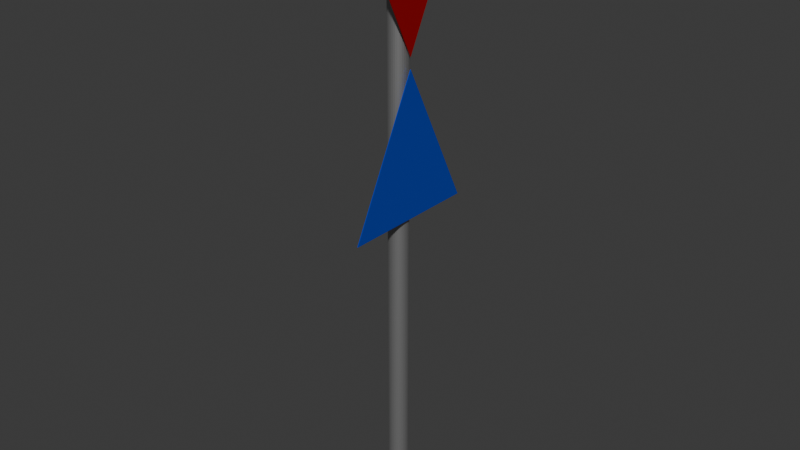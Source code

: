# Source: Multi_StreetSign3WIP.blend  (saved by Blender 4.5.87; exported with 4.5.12 LTS)
import bpy
from mathutils import Matrix  # noqa: F401  (used for matrix-valued properties, if any)

bpy.ops.wm.read_factory_settings(use_empty=True)
scene = bpy.context.scene
scene.name = 'Scene'

# ---- collections
col_collection = bpy.data.collections.new('Collection'); scene.collection.children.link(col_collection)

# ---- materials (node trees are filled in below, after node groups)
mat_material_004 = bpy.data.materials.new('Material.004')
mat_material_001 = bpy.data.materials.new('Material.001')
mat_material_003 = bpy.data.materials.new('Material.003')

# ---- material node trees
mat_material_004.use_nodes = True; mat_material_004.node_tree.nodes.clear()
_N = mat_material_004.node_tree.nodes; _L = mat_material_004.node_tree.links
n0 = _N.new('ShaderNodeBsdfPrincipled'); n0.name = 'Principled BSDF'; n0.location = (10, 300)
n0.inputs[0].default_value = (0.01069, 0.108, 1.0, 1.0)
n0.inputs[1].default_value = 0.7087
n1 = _N.new('ShaderNodeOutputMaterial'); n1.name = 'Material Output'; n1.location = (300, 300)
_L.new(n0.outputs[0], n1.inputs[0])
n1.is_active_output = True
mat_material_001.use_nodes = True; mat_material_001.node_tree.nodes.clear()
_N = mat_material_001.node_tree.nodes; _L = mat_material_001.node_tree.links
n0 = _N.new('ShaderNodeBsdfPrincipled'); n0.name = 'Principled BSDF'; n0.location = (10, 300)
n0.inputs[0].default_value = (0.3908, 0.3908, 0.3908, 1.0)
n0.inputs[1].default_value = 0.7402
n0.inputs[2].default_value = 0.4843
n1 = _N.new('ShaderNodeOutputMaterial'); n1.name = 'Material Output'; n1.location = (300, 300)
_L.new(n0.outputs[0], n1.inputs[0])
n1.is_active_output = True
mat_material_003.use_nodes = True; mat_material_003.node_tree.nodes.clear()
_N = mat_material_003.node_tree.nodes; _L = mat_material_003.node_tree.links
n0 = _N.new('ShaderNodeBsdfPrincipled'); n0.name = 'Principled BSDF'; n0.location = (10, 300)
n0.inputs[0].default_value = (0.6432, 0.005123, 0.007463, 1.0)
n0.inputs[1].default_value = 0.5748
n0.inputs[2].default_value = 0.3976
n1 = _N.new('ShaderNodeOutputMaterial'); n1.name = 'Material Output'; n1.location = (300, 300)
_L.new(n0.outputs[0], n1.inputs[0])
n1.is_active_output = True

# ---- world
world_world = bpy.data.worlds.new('World'); scene.world = world_world
world_world.use_nodes = True; world_world.node_tree.nodes.clear()
_N = world_world.node_tree.nodes; _L = world_world.node_tree.links
n0 = _N.new('ShaderNodeOutputWorld'); n0.name = 'World Output'; n0.location = (300, 300)
n1 = _N.new('ShaderNodeBackground'); n1.name = 'Background'; n1.location = (10, 300)
n1.inputs[0].default_value = (0.05088, 0.05088, 0.05088, 1.0)
_L.new(n1.outputs[0], n0.inputs[0])
n0.is_active_output = True
world_world.color = (0.05088, 0.05088, 0.05088)
world_world.sun_shadow_jitter_overblur = 0.0

# ---- meshes
me_cube_002 = bpy.data.meshes.new('Cube.002')
me_cube_002.from_pydata([(-6.453, 1.465e-08, -0.1676), (-4.453, -1.0, -0.1676), (-4.453, 1.0, -0.1676), (-0.01748, -0.1401, 0.01415), (-7.861, -0.1401, 0.01415), (-0.01748, -0.1374, -0.01317), (-7.861, -0.1374, -0.01318), (-0.01748, -0.1294, -0.03945), (-7.861, -0.1294, -0.03945), (-0.01748, -0.1165, -0.06366), (-7.861, -0.1165, -0.06367), (-0.01748, -0.09904, -0.08489), (-7.861, -0.09904, -0.08489), (-0.01748, -0.07782, -0.1023), (-7.861, -0.07782, -0.1023), (-0.01748, -0.0536, -0.1153), (-7.861, -0.0536, -0.1153), (-0.01748, -0.02733, -0.1232), (-7.861, -0.02733, -0.1232), (-0.01748, 1.101e-08, -0.1259), (-7.861, 1.101e-08, -0.1259), (-0.01748, 0.02733, -0.1232), (-7.861, 0.02733, -0.1232), (-0.01748, 0.0536, -0.1153), (-7.861, 0.0536, -0.1153), (-0.01748, 0.07782, -0.1023), (-7.861, 0.07782, -0.1023), (-0.01748, 0.09904, -0.08489), (-7.861, 0.09904, -0.08489), (-0.01748, 0.1165, -0.06366), (-7.861, 0.1165, -0.06367), (-0.01748, 0.1294, -0.03945), (-7.861, 0.1294, -0.03945), (-0.01748, 0.1374, -0.01317), (-7.861, 0.1374, -0.01318), (-0.01748, 0.1401, 0.01415), (-7.861, 0.1401, 0.01415), (-0.01748, 0.1374, 0.04148), (-7.861, 0.1374, 0.04147), (-0.01748, 0.1294, 0.06775), (-7.861, 0.1294, 0.06775), (-0.01748, 0.1165, 0.09197), (-7.861, 0.1165, 0.09197), (-0.01748, 0.09904, 0.1132), (-7.861, 0.09904, 0.1132), (-0.01748, 0.07782, 0.1306), (-7.861, 0.07782, 0.1306), (-0.01748, 0.0536, 0.1436), (-7.861, 0.0536, 0.1436), (-0.01748, 0.02733, 0.1515), (-7.861, 0.02733, 0.1515), (-0.01748, -1.348e-08, 0.1542), (-7.861, -1.348e-08, 0.1542), (-0.01748, -0.02733, 0.1515), (-7.861, -0.02733, 0.1515), (-0.01748, -0.0536, 0.1436), (-7.861, -0.0536, 0.1436), (-0.01748, -0.07782, 0.1306), (-7.861, -0.07782, 0.1306), (-0.01748, -0.09904, 0.1132), (-7.861, -0.09904, 0.1132), (-0.01748, -0.1165, 0.09197), (-7.861, -0.1165, 0.09197), (-0.01748, -0.1294, 0.06775), (-7.861, -0.1294, 0.06775), (-0.01748, -0.1374, 0.04148), (-7.861, -0.1374, 0.04147), (-6.612, 1.465e-08, -0.1676), (-8.612, 1.0, -0.1676), (-8.612, -1.0, -0.1676)], [], [(2, 0, 1), (3, 4, 6, 5), (5, 6, 8, 7), (7, 8, 10, 9), (9, 10, 12, 11), (11, 12, 14, 13), (13, 14, 16, 15), (15, 16, 18, 17), (17, 18, 20, 19), (19, 20, 22, 21), (21, 22, 24, 23), (23, 24, 26, 25), (25, 26, 28, 27), (27, 28, 30, 29), (29, 30, 32, 31), (31, 32, 34, 33), (33, 34, 36, 35), (35, 36, 38, 37), (37, 38, 40, 39), (39, 40, 42, 41), (41, 42, 44, 43), (43, 44, 46, 45), (45, 46, 48, 47), (47, 48, 50, 49), (49, 50, 52, 51), (51, 52, 54, 53), (53, 54, 56, 55), (55, 56, 58, 57), (57, 58, 60, 59), (59, 60, 62, 61), (61, 62, 64, 63), (6, 4, 66, 64, 62, 60, 58, 56, 54, 52, 50, 48, 46, 44, 42, 40, 38, 36, 34, 32, 30, 28, 26, 24, 22, 20, 18, 16, 14, 12, 10, 8), (63, 64, 66, 65), (65, 66, 4, 3), (3, 5, 7, 9, 11, 13, 15, 17, 19, 21, 23, 25, 27, 29, 31, 33, 35, 37, 39, 41, 43, 45, 47, 49, 51, 53, 55, 57, 59, 61, 63, 65), (69, 67, 68)])
me_cube_002.polygons.foreach_set('material_index', [0, 1, 1, 1, 1, 1, 1, 1, 1, 1, 1, 1, 1, 1, 1, 1, 1, 1, 1, 1, 1, 1, 1, 1, 1, 1, 1, 1, 1, 1, 1, 1, 1, 1, 1, 2])
_uv = me_cube_002.uv_layers.new(name='UVMap')
_uv.uv.foreach_set('vector', [0.7907, 0.255, 0.3795, 0.1275, 0.7907, 3.987e-09, 0.9266, 1.853e-08, 0.9266, 1.0, 0.9211, 1.0, 0.9211, 1.923e-08, 0.9211, 1.923e-08, 0.9211, 1.0, 0.9159, 1.0, 0.9159, 1.993e-08, 0.9159, 1.993e-08, 0.9159, 1.0, 0.9112, 1.0, 0.9112, 2.04e-08, 0.9112, 2.04e-08, 0.9112, 1.0, 0.9072, 1.0, 0.9072, 2.087e-08, 0.8954, 2.111e-08, 0.8954, 1.0, 0.8907, 1.0, 0.8907, 2.158e-08, 0.8907, 2.158e-08, 0.8907, 1.0, 0.8855, 1.0, 0.8855, 2.205e-08, 0.8855, 2.205e-08, 0.8855, 1.0, 0.88, 1.0, 0.88, 2.205e-08, 0.88, 2.205e-08, 0.88, 1.0, 0.8743, 1.0, 0.8743, 2.205e-08, 0.8743, 2.205e-08, 0.8743, 1.0, 0.8688, 1.0, 0.8688, 2.205e-08, 0.8688, 2.205e-08, 0.8688, 1.0, 0.8636, 1.0, 0.8636, 2.181e-08, 0.8636, 2.181e-08, 0.8636, 1.0, 0.8589, 1.0, 0.8589, 2.158e-08, 0.8589, 2.158e-08, 0.8589, 1.0, 0.8549, 1.0, 0.8549, 2.111e-08, 1.0, 2.087e-08, 1.0, 1.0, 0.9953, 1.0, 0.9953, 2.04e-08, 0.9953, 2.04e-08, 0.9953, 1.0, 0.9901, 1.0, 0.9901, 1.97e-08, 0.9901, 1.97e-08, 0.9901, 1.0, 0.9846, 1.0, 0.9846, 1.9e-08, 0.9846, 1.9e-08, 0.9846, 1.0, 0.9789, 1.0, 0.9789, 1.853e-08, 0.9789, 1.853e-08, 0.9789, 1.0, 0.9734, 1.0, 0.9734, 1.782e-08, 0.9734, 1.782e-08, 0.9734, 1.0, 0.9682, 1.0, 0.9682, 1.712e-08, 0.9682, 1.712e-08, 0.9682, 1.0, 0.9635, 1.0, 0.9635, 1.665e-08, 0.9635, 1.665e-08, 0.9635, 1.0, 0.9595, 1.0, 0.9595, 1.618e-08, 0.8431, 1.993e-08, 0.8431, 1.0, 0.8388, 1.0, 0.8388, 1.97e-08, 0.8388, 1.97e-08, 0.8388, 1.0, 0.8338, 1.0, 0.8338, 1.947e-08, 0.8338, 1.947e-08, 0.8338, 1.0, 0.8284, 1.0, 0.8284, 1.923e-08, 0.8284, 1.923e-08, 0.8284, 1.0, 0.8228, 1.0, 0.8228, 1.9e-08, 0.8228, 1.9e-08, 0.8228, 1.0, 0.8172, 1.0, 0.8172, 1.876e-08, 0.8172, 1.876e-08, 0.8172, 1.0, 0.8118, 1.0, 0.8118, 1.853e-08, 0.8118, 1.853e-08, 0.8118, 1.0, 0.8068, 1.0, 0.8068, 1.829e-08, 0.8068, 1.829e-08, 0.8068, 1.0, 0.8024, 1.0, 0.8024, 1.806e-08, 0.9477, 1.595e-08, 0.9477, 1.0, 0.943, 1.0, 0.943, 1.665e-08, 0.943, 1.665e-08, 0.943, 1.0, 0.9378, 1.0, 0.9378, 1.712e-08, 0.122, 0.4737, 0.1108, 0.4571, 0.1052, 0.4394, 0.1052, 0.4214, 0.1108, 0.4037, 0.122, 0.3871, 0.1381, 0.3721, 0.1586, 0.3594, 0.1828, 0.3494, 0.2096, 0.3425, 0.2381, 0.339, 0.2671, 0.339, 0.2956, 0.3425, 0.3224, 0.3494, 0.3466, 0.3594, 0.3671, 0.3721, 0.3833, 0.3871, 0.3944, 0.4037, 0.4, 0.4214, 0.4, 0.4394, 0.3944, 0.4571, 0.3833, 0.4737, 0.3671, 0.4887, 0.3466, 0.5014, 0.3224, 0.5114, 0.2956, 0.5183, 0.2671, 0.5219, 0.2381, 0.5219, 0.2096, 0.5183, 0.1828, 0.5114, 0.1586, 0.5014, 0.1381, 0.4887, 0.9378, 1.712e-08, 0.9378, 1.0, 0.9323, 1.0, 0.9323, 1.782e-08, 0.9323, 1.782e-08, 0.9323, 1.0, 0.9266, 1.0, 0.9266, 1.853e-08, 0.7498, 0.4571, 0.7386, 0.4737, 0.7225, 0.4887, 0.702, 0.5014, 0.6778, 0.5114, 0.651, 0.5183, 0.6225, 0.5219, 0.5935, 0.5219, 0.565, 0.5183, 0.5382, 0.5114, 0.514, 0.5014, 0.4935, 0.4887, 0.4773, 0.4737, 0.4662, 0.4571, 0.4606, 0.4394, 0.4606, 0.4214, 0.4662, 0.4037, 0.4773, 0.3871, 0.4935, 0.3721, 0.514, 0.3594, 0.5382, 0.3494, 0.565, 0.3425, 0.5935, 0.339, 0.6225, 0.339, 0.651, 0.3425, 0.6778, 0.3494, 0.702, 0.3594, 0.7225, 0.3721, 0.7386, 0.3871, 0.7498, 0.4037, 0.7554, 0.4214, 0.7554, 0.4394, 0.3677, 0.0, 0.3677, 0.2851, 0.0, 0.114])
me_cube_002.materials.append(mat_material_004)
me_cube_002.materials.append(mat_material_001)
me_cube_002.materials.append(mat_material_003)
me_cube_002.update()

# ---- objects
ob_cube_001 = bpy.data.objects.new('Cube.001', me_cube_002)

# ---- transforms, parenting, visibility, modifiers, constraints
ob_cube_001.location = (0.0, -4.441e-16, 0.0)
ob_cube_001.rotation_euler = (-3.142, 1.571, 0.0)
ob_cube_001.scale = (0.425, 0.425, 0.425)
_m = ob_cube_001.modifiers.new('Solidify', 'SOLIDIFY')

# ---- collection membership
col_collection.objects.link(ob_cube_001)

# ---- scene / render settings (as saved in the file)
scene.frame_start = 1; scene.frame_end = 250; scene.frame_set(1)
scene.render.engine = 'BLENDER_EEVEE_NEXT'
bpy.context.view_layer.update()

# ---- added for rendering (the .blend has no active camera and no usable light): camera, sun
cam_auto = bpy.data.cameras.new('AutoCamera')
cam_auto.lens = 50.0
cam_auto.sensor_width = 36.0
cam_auto.clip_end = 1000.0
ob_auto_camera = bpy.data.objects.new('AutoCamera', cam_auto)
scene.collection.objects.link(ob_auto_camera)
ob_auto_camera.location = (3.47698, -4.16641, 4.61123)
ob_auto_camera.rotation_euler = (1.09748, -7.21219e-08, 0.694738)
scene.camera = ob_auto_camera
light_auto_sun = bpy.data.lights.new('AutoSun', 'SUN')
light_auto_sun.energy = 3.0
light_auto_sun.angle = 0.0523599
ob_auto_sun = bpy.data.objects.new('AutoSun', light_auto_sun)
scene.collection.objects.link(ob_auto_sun)
ob_auto_sun.rotation_euler = (0.872665, 0.174533, 0.523599)
bpy.context.view_layer.update()
